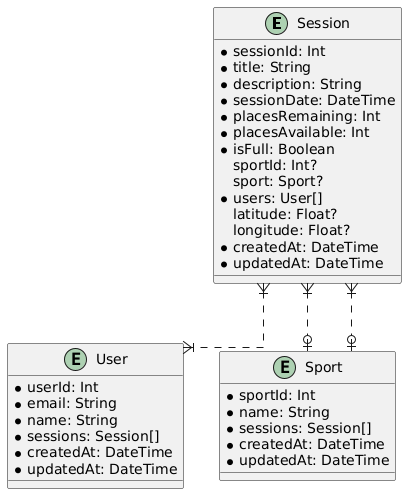

The diagram above was rendered by PlantUML. Its source (embedded in the PNG):
@startuml
skinparam linetype ortho

entity Session {
  * sessionId: Int
  * title: String
  * description: String
  * sessionDate: DateTime
  * placesRemaining: Int
  * placesAvailable: Int
  * isFull: Boolean
  sportId: Int?
  sport: Sport?
  * users: User[]
  latitude: Float?
  longitude: Float?
  * createdAt: DateTime
  * updatedAt: DateTime
}

entity User {
  * userId: Int
  * email: String
  * name: String
  * sessions: Session[]
  * createdAt: DateTime
  * updatedAt: DateTime
}

entity Sport {
  * sportId: Int
  * name: String
  * sessions: Session[]
  * createdAt: DateTime
  * updatedAt: DateTime
}

Session }|..o| Sport
Session }|..|{ User
Session }|..o| Sport
@enduml